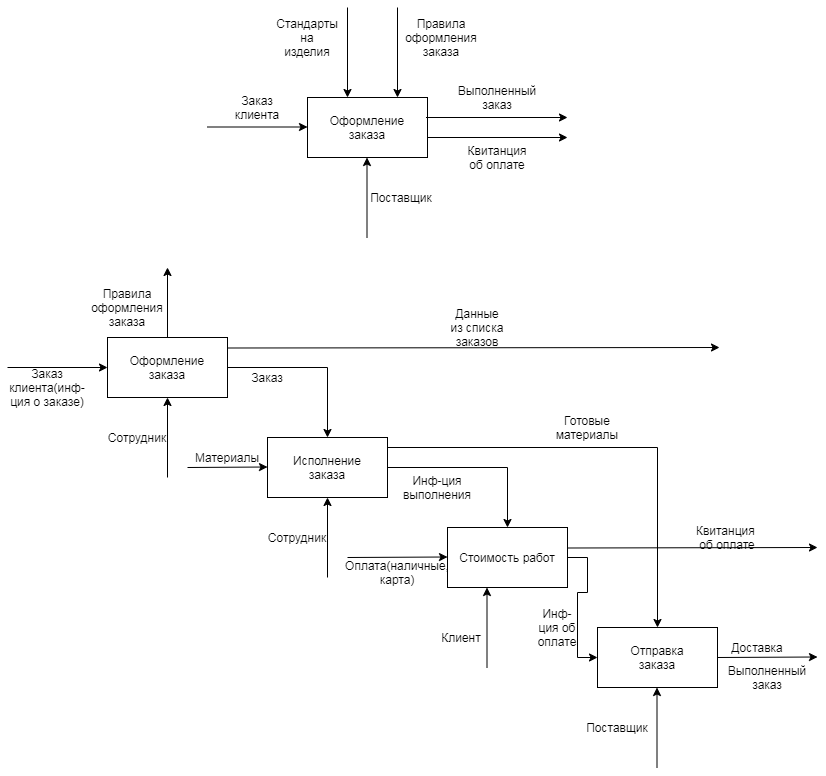

The diagram above was exported from draw.io. Its source (the exported page's mxGraphModel, read from the mxfile embedded in the PNG):
<mxGraphModel dx="2031" dy="452" grid="1" gridSize="10" guides="1" tooltips="1" connect="1" arrows="1" fold="1" page="1" pageScale="1" pageWidth="827" pageHeight="1169" math="0" shadow="0">
  <root>
    <mxCell id="0" />
    <mxCell id="1" parent="0" />
    <mxCell id="SVODRATVAzWLhSVF_7Y5-1" value="Оформление&lt;br&gt;заказа" style="rounded=0;whiteSpace=wrap;html=1;" vertex="1" parent="1">
      <mxGeometry x="280" y="120" width="120" height="60" as="geometry" />
    </mxCell>
    <mxCell id="SVODRATVAzWLhSVF_7Y5-3" value="" style="endArrow=classic;html=1;" edge="1" parent="1">
      <mxGeometry width="50" height="50" relative="1" as="geometry">
        <mxPoint x="320" y="30" as="sourcePoint" />
        <mxPoint x="320" y="120" as="targetPoint" />
      </mxGeometry>
    </mxCell>
    <mxCell id="SVODRATVAzWLhSVF_7Y5-4" value="" style="endArrow=classic;html=1;" edge="1" parent="1">
      <mxGeometry width="50" height="50" relative="1" as="geometry">
        <mxPoint x="370" y="30" as="sourcePoint" />
        <mxPoint x="370" y="120" as="targetPoint" />
      </mxGeometry>
    </mxCell>
    <mxCell id="SVODRATVAzWLhSVF_7Y5-5" value="Стандарты на изделия" style="text;html=1;strokeColor=none;fillColor=none;align=center;verticalAlign=middle;whiteSpace=wrap;rounded=0;" vertex="1" parent="1">
      <mxGeometry x="260" y="50" width="40" height="20" as="geometry" />
    </mxCell>
    <mxCell id="SVODRATVAzWLhSVF_7Y5-6" value="Правила оформления заказа" style="text;html=1;strokeColor=none;fillColor=none;align=center;verticalAlign=middle;whiteSpace=wrap;rounded=0;" vertex="1" parent="1">
      <mxGeometry x="394" y="50" width="40" height="20" as="geometry" />
    </mxCell>
    <mxCell id="SVODRATVAzWLhSVF_7Y5-9" value="" style="endArrow=classic;html=1;" edge="1" parent="1">
      <mxGeometry width="50" height="50" relative="1" as="geometry">
        <mxPoint x="180" y="149.5" as="sourcePoint" />
        <mxPoint x="280" y="149.5" as="targetPoint" />
      </mxGeometry>
    </mxCell>
    <mxCell id="SVODRATVAzWLhSVF_7Y5-10" value="" style="endArrow=classic;html=1;" edge="1" parent="1">
      <mxGeometry width="50" height="50" relative="1" as="geometry">
        <mxPoint x="400" y="160" as="sourcePoint" />
        <mxPoint x="540" y="160" as="targetPoint" />
      </mxGeometry>
    </mxCell>
    <mxCell id="SVODRATVAzWLhSVF_7Y5-11" value="Заказ клиента" style="text;html=1;strokeColor=none;fillColor=none;align=center;verticalAlign=middle;whiteSpace=wrap;rounded=0;" vertex="1" parent="1">
      <mxGeometry x="210" y="120" width="40" height="20" as="geometry" />
    </mxCell>
    <mxCell id="SVODRATVAzWLhSVF_7Y5-12" value="" style="endArrow=classic;html=1;" edge="1" parent="1">
      <mxGeometry width="50" height="50" relative="1" as="geometry">
        <mxPoint x="398.5" y="140" as="sourcePoint" />
        <mxPoint x="540" y="140" as="targetPoint" />
      </mxGeometry>
    </mxCell>
    <mxCell id="SVODRATVAzWLhSVF_7Y5-13" value="Выполненный заказ" style="text;html=1;strokeColor=none;fillColor=none;align=center;verticalAlign=middle;whiteSpace=wrap;rounded=0;" vertex="1" parent="1">
      <mxGeometry x="450" y="110" width="40" height="20" as="geometry" />
    </mxCell>
    <mxCell id="SVODRATVAzWLhSVF_7Y5-15" value="Квитанция об оплате" style="text;html=1;strokeColor=none;fillColor=none;align=center;verticalAlign=middle;whiteSpace=wrap;rounded=0;" vertex="1" parent="1">
      <mxGeometry x="450" y="170" width="40" height="20" as="geometry" />
    </mxCell>
    <mxCell id="SVODRATVAzWLhSVF_7Y5-16" value="" style="endArrow=classic;html=1;" edge="1" parent="1">
      <mxGeometry width="50" height="50" relative="1" as="geometry">
        <mxPoint x="339.5" y="260" as="sourcePoint" />
        <mxPoint x="339.5" y="180" as="targetPoint" />
      </mxGeometry>
    </mxCell>
    <mxCell id="SVODRATVAzWLhSVF_7Y5-17" value="Поставщик" style="text;html=1;strokeColor=none;fillColor=none;align=center;verticalAlign=middle;whiteSpace=wrap;rounded=0;" vertex="1" parent="1">
      <mxGeometry x="354" y="210" width="40" height="20" as="geometry" />
    </mxCell>
    <mxCell id="SVODRATVAzWLhSVF_7Y5-28" style="edgeStyle=orthogonalEdgeStyle;rounded=0;orthogonalLoop=1;jettySize=auto;html=1;exitX=1;exitY=0.5;exitDx=0;exitDy=0;entryX=0.5;entryY=0;entryDx=0;entryDy=0;" edge="1" parent="1" source="SVODRATVAzWLhSVF_7Y5-18" target="SVODRATVAzWLhSVF_7Y5-19">
      <mxGeometry relative="1" as="geometry" />
    </mxCell>
    <mxCell id="SVODRATVAzWLhSVF_7Y5-18" value="Оформление&lt;br&gt;заказа" style="rounded=0;whiteSpace=wrap;html=1;" vertex="1" parent="1">
      <mxGeometry x="80" y="360" width="120" height="60" as="geometry" />
    </mxCell>
    <mxCell id="SVODRATVAzWLhSVF_7Y5-19" value="Исполнение&lt;br&gt;заказа" style="rounded=0;whiteSpace=wrap;html=1;" vertex="1" parent="1">
      <mxGeometry x="240" y="460" width="120" height="60" as="geometry" />
    </mxCell>
    <mxCell id="SVODRATVAzWLhSVF_7Y5-20" value="Отправка&lt;br&gt;заказа" style="rounded=0;whiteSpace=wrap;html=1;" vertex="1" parent="1">
      <mxGeometry x="570" y="650" width="120" height="60" as="geometry" />
    </mxCell>
    <mxCell id="SVODRATVAzWLhSVF_7Y5-21" value="Стоимость работ" style="rounded=0;whiteSpace=wrap;html=1;" vertex="1" parent="1">
      <mxGeometry x="420" y="550" width="120" height="60" as="geometry" />
    </mxCell>
    <mxCell id="SVODRATVAzWLhSVF_7Y5-22" value="" style="endArrow=classic;html=1;" edge="1" parent="1">
      <mxGeometry width="50" height="50" relative="1" as="geometry">
        <mxPoint x="140" y="360" as="sourcePoint" />
        <mxPoint x="140" y="290" as="targetPoint" />
      </mxGeometry>
    </mxCell>
    <mxCell id="SVODRATVAzWLhSVF_7Y5-23" value="" style="endArrow=classic;html=1;entryX=0;entryY=0.5;entryDx=0;entryDy=0;" edge="1" parent="1" target="SVODRATVAzWLhSVF_7Y5-18">
      <mxGeometry width="50" height="50" relative="1" as="geometry">
        <mxPoint x="-20" y="390" as="sourcePoint" />
        <mxPoint x="50" y="340" as="targetPoint" />
      </mxGeometry>
    </mxCell>
    <mxCell id="SVODRATVAzWLhSVF_7Y5-24" value="" style="endArrow=classic;html=1;" edge="1" parent="1">
      <mxGeometry width="50" height="50" relative="1" as="geometry">
        <mxPoint x="140" y="500" as="sourcePoint" />
        <mxPoint x="140" y="420" as="targetPoint" />
      </mxGeometry>
    </mxCell>
    <mxCell id="SVODRATVAzWLhSVF_7Y5-26" value="" style="endArrow=classic;html=1;entryX=0;entryY=0.5;entryDx=0;entryDy=0;" edge="1" parent="1">
      <mxGeometry width="50" height="50" relative="1" as="geometry">
        <mxPoint x="160" y="490" as="sourcePoint" />
        <mxPoint x="240" y="489.5" as="targetPoint" />
      </mxGeometry>
    </mxCell>
    <mxCell id="SVODRATVAzWLhSVF_7Y5-27" value="" style="endArrow=classic;html=1;" edge="1" parent="1">
      <mxGeometry width="50" height="50" relative="1" as="geometry">
        <mxPoint x="300" y="600" as="sourcePoint" />
        <mxPoint x="300" y="520" as="targetPoint" />
      </mxGeometry>
    </mxCell>
    <mxCell id="SVODRATVAzWLhSVF_7Y5-29" value="Правила оформления заказа" style="text;html=1;strokeColor=none;fillColor=none;align=center;verticalAlign=middle;whiteSpace=wrap;rounded=0;" vertex="1" parent="1">
      <mxGeometry x="80" y="320" width="40" height="20" as="geometry" />
    </mxCell>
    <mxCell id="SVODRATVAzWLhSVF_7Y5-30" value="Заказ клиента(инф-ция о заказе)" style="text;html=1;strokeColor=none;fillColor=none;align=center;verticalAlign=middle;whiteSpace=wrap;rounded=0;" vertex="1" parent="1">
      <mxGeometry y="400" width="40" height="20" as="geometry" />
    </mxCell>
    <mxCell id="SVODRATVAzWLhSVF_7Y5-31" value="Сотрудник" style="text;html=1;strokeColor=none;fillColor=none;align=center;verticalAlign=middle;whiteSpace=wrap;rounded=0;" vertex="1" parent="1">
      <mxGeometry x="90" y="450" width="40" height="20" as="geometry" />
    </mxCell>
    <mxCell id="SVODRATVAzWLhSVF_7Y5-32" value="Материалы" style="text;html=1;strokeColor=none;fillColor=none;align=center;verticalAlign=middle;whiteSpace=wrap;rounded=0;" vertex="1" parent="1">
      <mxGeometry x="180" y="470" width="40" height="20" as="geometry" />
    </mxCell>
    <mxCell id="SVODRATVAzWLhSVF_7Y5-33" value="Заказ" style="text;html=1;strokeColor=none;fillColor=none;align=center;verticalAlign=middle;whiteSpace=wrap;rounded=0;" vertex="1" parent="1">
      <mxGeometry x="220" y="390" width="40" height="20" as="geometry" />
    </mxCell>
    <mxCell id="SVODRATVAzWLhSVF_7Y5-34" value="Сотрудник" style="text;html=1;strokeColor=none;fillColor=none;align=center;verticalAlign=middle;whiteSpace=wrap;rounded=0;" vertex="1" parent="1">
      <mxGeometry x="250" y="550" width="40" height="20" as="geometry" />
    </mxCell>
    <mxCell id="SVODRATVAzWLhSVF_7Y5-35" style="edgeStyle=orthogonalEdgeStyle;rounded=0;orthogonalLoop=1;jettySize=auto;html=1;exitX=1;exitY=0.5;exitDx=0;exitDy=0;entryX=0.5;entryY=0;entryDx=0;entryDy=0;" edge="1" parent="1" target="SVODRATVAzWLhSVF_7Y5-21">
      <mxGeometry relative="1" as="geometry">
        <mxPoint x="360" y="490" as="sourcePoint" />
        <mxPoint x="460" y="550" as="targetPoint" />
      </mxGeometry>
    </mxCell>
    <mxCell id="SVODRATVAzWLhSVF_7Y5-36" value="Инф-ция выполнения" style="text;html=1;strokeColor=none;fillColor=none;align=center;verticalAlign=middle;whiteSpace=wrap;rounded=0;" vertex="1" parent="1">
      <mxGeometry x="390" y="500" width="40" height="20" as="geometry" />
    </mxCell>
    <mxCell id="SVODRATVAzWLhSVF_7Y5-38" value="" style="endArrow=classic;html=1;entryX=0;entryY=0.5;entryDx=0;entryDy=0;" edge="1" parent="1">
      <mxGeometry width="50" height="50" relative="1" as="geometry">
        <mxPoint x="320" y="580" as="sourcePoint" />
        <mxPoint x="420" y="579.5" as="targetPoint" />
      </mxGeometry>
    </mxCell>
    <mxCell id="SVODRATVAzWLhSVF_7Y5-39" value="" style="endArrow=classic;html=1;" edge="1" parent="1">
      <mxGeometry width="50" height="50" relative="1" as="geometry">
        <mxPoint x="459.5" y="690" as="sourcePoint" />
        <mxPoint x="459.5" y="610" as="targetPoint" />
      </mxGeometry>
    </mxCell>
    <mxCell id="SVODRATVAzWLhSVF_7Y5-40" value="Оплата(наличные,&lt;br&gt;карта)" style="text;html=1;strokeColor=none;fillColor=none;align=center;verticalAlign=middle;whiteSpace=wrap;rounded=0;" vertex="1" parent="1">
      <mxGeometry x="350" y="585" width="40" height="20" as="geometry" />
    </mxCell>
    <mxCell id="SVODRATVAzWLhSVF_7Y5-41" value="Клиент" style="text;html=1;strokeColor=none;fillColor=none;align=center;verticalAlign=middle;whiteSpace=wrap;rounded=0;" vertex="1" parent="1">
      <mxGeometry x="414" y="650" width="40" height="20" as="geometry" />
    </mxCell>
    <mxCell id="SVODRATVAzWLhSVF_7Y5-42" style="edgeStyle=orthogonalEdgeStyle;rounded=0;orthogonalLoop=1;jettySize=auto;html=1;exitX=1;exitY=0.5;exitDx=0;exitDy=0;entryX=0.5;entryY=0;entryDx=0;entryDy=0;" edge="1" parent="1" target="SVODRATVAzWLhSVF_7Y5-20">
      <mxGeometry relative="1" as="geometry">
        <mxPoint x="360" y="470" as="sourcePoint" />
        <mxPoint x="620" y="640" as="targetPoint" />
      </mxGeometry>
    </mxCell>
    <mxCell id="SVODRATVAzWLhSVF_7Y5-43" style="edgeStyle=orthogonalEdgeStyle;rounded=0;orthogonalLoop=1;jettySize=auto;html=1;exitX=1;exitY=0.5;exitDx=0;exitDy=0;entryX=0;entryY=0.5;entryDx=0;entryDy=0;" edge="1" parent="1" target="SVODRATVAzWLhSVF_7Y5-20">
      <mxGeometry relative="1" as="geometry">
        <mxPoint x="540" y="580" as="sourcePoint" />
        <mxPoint x="660" y="640" as="targetPoint" />
      </mxGeometry>
    </mxCell>
    <mxCell id="SVODRATVAzWLhSVF_7Y5-44" value="Инф-ция об оплате" style="text;html=1;strokeColor=none;fillColor=none;align=center;verticalAlign=middle;whiteSpace=wrap;rounded=0;" vertex="1" parent="1">
      <mxGeometry x="510" y="640" width="40" height="20" as="geometry" />
    </mxCell>
    <mxCell id="SVODRATVAzWLhSVF_7Y5-47" value="" style="endArrow=classic;html=1;" edge="1" parent="1">
      <mxGeometry width="50" height="50" relative="1" as="geometry">
        <mxPoint x="629.5" y="790" as="sourcePoint" />
        <mxPoint x="629.5" y="710" as="targetPoint" />
      </mxGeometry>
    </mxCell>
    <mxCell id="SVODRATVAzWLhSVF_7Y5-48" value="" style="endArrow=classic;html=1;entryX=0;entryY=0.5;entryDx=0;entryDy=0;" edge="1" parent="1">
      <mxGeometry width="50" height="50" relative="1" as="geometry">
        <mxPoint x="690" y="680" as="sourcePoint" />
        <mxPoint x="790" y="679.5" as="targetPoint" />
      </mxGeometry>
    </mxCell>
    <mxCell id="SVODRATVAzWLhSVF_7Y5-49" value="" style="endArrow=classic;html=1;" edge="1" parent="1">
      <mxGeometry width="50" height="50" relative="1" as="geometry">
        <mxPoint x="540" y="570.5" as="sourcePoint" />
        <mxPoint x="790" y="570" as="targetPoint" />
      </mxGeometry>
    </mxCell>
    <mxCell id="SVODRATVAzWLhSVF_7Y5-50" value="Поставщик" style="text;html=1;strokeColor=none;fillColor=none;align=center;verticalAlign=middle;whiteSpace=wrap;rounded=0;" vertex="1" parent="1">
      <mxGeometry x="570" y="740" width="40" height="20" as="geometry" />
    </mxCell>
    <mxCell id="SVODRATVAzWLhSVF_7Y5-51" value="Доставка" style="text;html=1;strokeColor=none;fillColor=none;align=center;verticalAlign=middle;whiteSpace=wrap;rounded=0;" vertex="1" parent="1">
      <mxGeometry x="710" y="660" width="40" height="20" as="geometry" />
    </mxCell>
    <mxCell id="SVODRATVAzWLhSVF_7Y5-52" value="Выполненный&lt;br&gt;заказ" style="text;html=1;strokeColor=none;fillColor=none;align=center;verticalAlign=middle;whiteSpace=wrap;rounded=0;" vertex="1" parent="1">
      <mxGeometry x="720" y="690" width="40" height="20" as="geometry" />
    </mxCell>
    <mxCell id="SVODRATVAzWLhSVF_7Y5-53" value="Квитанция&amp;nbsp;&lt;br&gt;об оплате" style="text;html=1;strokeColor=none;fillColor=none;align=center;verticalAlign=middle;whiteSpace=wrap;rounded=0;" vertex="1" parent="1">
      <mxGeometry x="680" y="550" width="40" height="20" as="geometry" />
    </mxCell>
    <mxCell id="SVODRATVAzWLhSVF_7Y5-54" value="Готовые материалы" style="text;html=1;strokeColor=none;fillColor=none;align=center;verticalAlign=middle;whiteSpace=wrap;rounded=0;" vertex="1" parent="1">
      <mxGeometry x="540" y="440" width="40" height="20" as="geometry" />
    </mxCell>
    <mxCell id="SVODRATVAzWLhSVF_7Y5-55" value="" style="endArrow=classic;html=1;" edge="1" parent="1">
      <mxGeometry width="50" height="50" relative="1" as="geometry">
        <mxPoint x="200" y="370.5" as="sourcePoint" />
        <mxPoint x="692" y="370" as="targetPoint" />
      </mxGeometry>
    </mxCell>
    <mxCell id="SVODRATVAzWLhSVF_7Y5-56" value="Данные из списка заказов" style="text;html=1;strokeColor=none;fillColor=none;align=center;verticalAlign=middle;whiteSpace=wrap;rounded=0;" vertex="1" parent="1">
      <mxGeometry x="420" y="340" width="60" height="20" as="geometry" />
    </mxCell>
  </root>
</mxGraphModel>